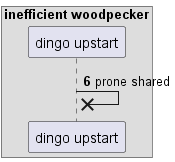

The diagram above was rendered by PlantUML. Its source (embedded in the PNG):
@startuml
box "inefficient woodpecker"
participant "dingo upstart" as 0
end box
autonumber 6 5
0 ->x 0: prone shared
autonumber stop
@enduml